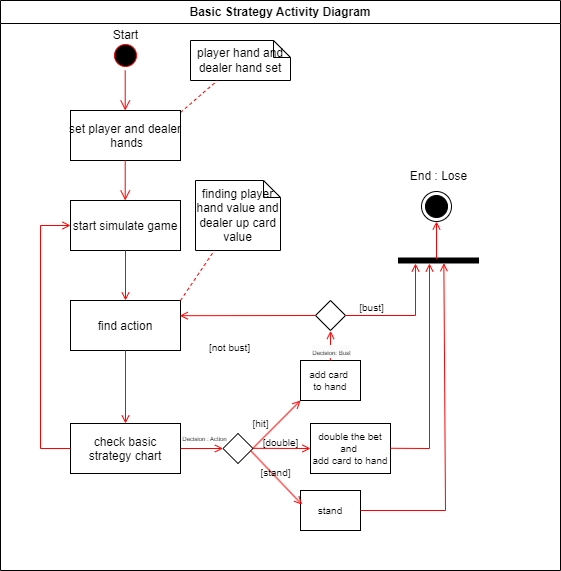

The diagram above was exported from draw.io. Its source (the exported page's mxGraphModel, read from the mxfile embedded in the PNG):
<mxGraphModel dx="1185" dy="632" grid="1" gridSize="10" guides="1" tooltips="1" connect="1" arrows="1" fold="1" page="1" pageScale="1" pageWidth="1169" pageHeight="826" background="none" math="0" shadow="0">
  <root>
    <mxCell id="0" />
    <mxCell id="1" parent="0" />
    <mxCell id="2" value="Basic Strategy Activity Diagram" style="swimlane;whiteSpace=wrap" parent="1" vertex="1">
      <mxGeometry x="160" y="130" width="560" height="570" as="geometry" />
    </mxCell>
    <mxCell id="5" value="" style="ellipse;shape=startState;fillColor=#000000;strokeColor=#ff0000;" parent="2" vertex="1">
      <mxGeometry x="110" y="40" width="30" height="30" as="geometry" />
    </mxCell>
    <mxCell id="6" value="" style="edgeStyle=elbowEdgeStyle;elbow=horizontal;verticalAlign=bottom;endArrow=open;endSize=8;strokeColor=#FF0000;endFill=1;rounded=0" parent="2" edge="1">
      <mxGeometry x="100" y="40" as="geometry">
        <mxPoint x="125" y="110" as="targetPoint" />
        <mxPoint x="124.71000000000001" y="70" as="sourcePoint" />
      </mxGeometry>
    </mxCell>
    <mxCell id="7" value="start simulate game" style="" parent="2" vertex="1">
      <mxGeometry x="70" y="200" width="110" height="50" as="geometry" />
    </mxCell>
    <mxCell id="8" value="find action" style="" parent="2" vertex="1">
      <mxGeometry x="70" y="300" width="110" height="50" as="geometry" />
    </mxCell>
    <mxCell id="9" value="" style="endArrow=open;strokeColor=#FF0000;endFill=1;rounded=0" parent="2" source="7" target="8" edge="1">
      <mxGeometry relative="1" as="geometry" />
    </mxCell>
    <mxCell id="10" value="&#10;check basic &#10;strategy chart&#10;" style="" parent="2" vertex="1">
      <mxGeometry x="70" y="423" width="110" height="50" as="geometry" />
    </mxCell>
    <mxCell id="11" value="" style="endArrow=open;strokeColor=#FF0000;endFill=1;rounded=0" parent="2" source="8" target="10" edge="1">
      <mxGeometry relative="1" as="geometry" />
    </mxCell>
    <mxCell id="12" value="" style="edgeStyle=elbowEdgeStyle;elbow=horizontal;strokeColor=#FF0000;endArrow=open;endFill=1;rounded=0" parent="2" source="10" target="7" edge="1">
      <mxGeometry width="100" height="100" relative="1" as="geometry">
        <mxPoint x="170" y="340" as="sourcePoint" />
        <mxPoint x="270" y="240" as="targetPoint" />
        <Array as="points">
          <mxPoint x="40" y="300" />
        </Array>
      </mxGeometry>
    </mxCell>
    <mxCell id="mWQLScMAT9s2IXeeEfMa-41" value="player hand and dealer hand set" style="shape=note;whiteSpace=wrap;size=17" vertex="1" parent="2">
      <mxGeometry x="190" y="40" width="100" height="40" as="geometry" />
    </mxCell>
    <mxCell id="mWQLScMAT9s2IXeeEfMa-42" value="" style="endArrow=none;strokeColor=#FF0000;endFill=0;rounded=0;dashed=1;exitX=1;exitY=0.5;exitDx=0;exitDy=0;" edge="1" parent="2" target="mWQLScMAT9s2IXeeEfMa-41">
      <mxGeometry relative="1" as="geometry">
        <mxPoint x="180" y="112" as="sourcePoint" />
        <Array as="points" />
      </mxGeometry>
    </mxCell>
    <mxCell id="mWQLScMAT9s2IXeeEfMa-44" value="set player and dealer&#10; hands" style="" vertex="1" parent="2">
      <mxGeometry x="70" y="110" width="110" height="50" as="geometry" />
    </mxCell>
    <mxCell id="mWQLScMAT9s2IXeeEfMa-45" value="" style="edgeStyle=elbowEdgeStyle;elbow=horizontal;verticalAlign=bottom;endArrow=open;endSize=8;strokeColor=#FF0000;endFill=1;rounded=0;entryX=0.5;entryY=0;entryDx=0;entryDy=0;" edge="1" parent="2" target="7">
      <mxGeometry x="-40" y="-100" as="geometry">
        <mxPoint x="125" y="200" as="targetPoint" />
        <mxPoint x="124.71000000000004" y="160" as="sourcePoint" />
      </mxGeometry>
    </mxCell>
    <mxCell id="mWQLScMAT9s2IXeeEfMa-46" value="finding player hand value and dealer up card value" style="shape=note;whiteSpace=wrap;size=17" vertex="1" parent="2">
      <mxGeometry x="195" y="180" width="85" height="70" as="geometry" />
    </mxCell>
    <mxCell id="mWQLScMAT9s2IXeeEfMa-47" value="" style="endArrow=none;strokeColor=#FF0000;endFill=0;rounded=0;dashed=1;exitX=1;exitY=0;exitDx=0;exitDy=0;" edge="1" parent="2" target="mWQLScMAT9s2IXeeEfMa-46" source="8">
      <mxGeometry relative="1" as="geometry">
        <mxPoint x="130" y="300" as="sourcePoint" />
        <Array as="points" />
      </mxGeometry>
    </mxCell>
    <mxCell id="mWQLScMAT9s2IXeeEfMa-50" value="" style="endArrow=open;strokeColor=#FF0000;endFill=1;rounded=0;exitX=1;exitY=0.5;exitDx=0;exitDy=0;entryX=0;entryY=0.5;entryDx=0;entryDy=0;" edge="1" parent="2" source="10" target="mWQLScMAT9s2IXeeEfMa-51">
      <mxGeometry relative="1" as="geometry">
        <mxPoint x="220" y="430" as="sourcePoint" />
        <mxPoint x="250" y="400" as="targetPoint" />
      </mxGeometry>
    </mxCell>
    <mxCell id="mWQLScMAT9s2IXeeEfMa-104" value="&lt;font style=&quot;font-size: 6px;&quot;&gt;Decision : Action&lt;/font&gt;" style="edgeLabel;html=1;align=center;verticalAlign=middle;resizable=0;points=[];" vertex="1" connectable="0" parent="mWQLScMAT9s2IXeeEfMa-50">
      <mxGeometry x="-0.0963" y="1" relative="1" as="geometry">
        <mxPoint x="4" y="-10" as="offset" />
      </mxGeometry>
    </mxCell>
    <mxCell id="mWQLScMAT9s2IXeeEfMa-51" value="" style="rhombus;" vertex="1" parent="2">
      <mxGeometry x="222.5" y="433" width="30" height="30" as="geometry" />
    </mxCell>
    <mxCell id="mWQLScMAT9s2IXeeEfMa-52" value="" style="endArrow=open;strokeColor=#FF0000;endFill=1;rounded=0;exitX=1;exitY=0.5;exitDx=0;exitDy=0;" edge="1" parent="2">
      <mxGeometry relative="1" as="geometry">
        <mxPoint x="252.5" y="447.71000000000004" as="sourcePoint" />
        <mxPoint x="300" y="400" as="targetPoint" />
      </mxGeometry>
    </mxCell>
    <mxCell id="mWQLScMAT9s2IXeeEfMa-55" value="&lt;font style=&quot;font-size: 10px;&quot;&gt;[hit]&lt;/font&gt;" style="text;html=1;align=center;verticalAlign=middle;resizable=0;points=[];autosize=1;strokeColor=none;fillColor=none;" vertex="1" parent="2">
      <mxGeometry x="240" y="408" width="40" height="30" as="geometry" />
    </mxCell>
    <mxCell id="mWQLScMAT9s2IXeeEfMa-56" value="&lt;font style=&quot;font-size: 10px;&quot;&gt;[double]&lt;/font&gt;" style="text;html=1;align=center;verticalAlign=middle;resizable=0;points=[];autosize=1;strokeColor=none;fillColor=none;" vertex="1" parent="2">
      <mxGeometry x="250" y="427" width="60" height="30" as="geometry" />
    </mxCell>
    <mxCell id="mWQLScMAT9s2IXeeEfMa-58" value="add card &#10;to hand" style="fontSize=10;" vertex="1" parent="2">
      <mxGeometry x="300" y="360" width="60" height="40" as="geometry" />
    </mxCell>
    <mxCell id="mWQLScMAT9s2IXeeEfMa-59" value="double the bet&#10;and &#10;add card to hand" style="fontSize=10;" vertex="1" parent="2">
      <mxGeometry x="310" y="423" width="80" height="50" as="geometry" />
    </mxCell>
    <mxCell id="mWQLScMAT9s2IXeeEfMa-82" value="stand" style="fontSize=10;" vertex="1" parent="2">
      <mxGeometry x="300" y="490" width="60" height="40" as="geometry" />
    </mxCell>
    <mxCell id="mWQLScMAT9s2IXeeEfMa-83" value="" style="ellipse;html=1;shape=endState;fillColor=strokeColor;" vertex="1" parent="2">
      <mxGeometry x="421" y="191" width="30" height="30" as="geometry" />
    </mxCell>
    <mxCell id="mWQLScMAT9s2IXeeEfMa-84" value="" style="endArrow=open;strokeColor=#FF0000;endFill=1;rounded=0;entryX=1.044;entryY=0.433;entryDx=0;entryDy=0;entryPerimeter=0;" edge="1" parent="2" target="mWQLScMAT9s2IXeeEfMa-90">
      <mxGeometry relative="1" as="geometry">
        <mxPoint x="360" y="510" as="sourcePoint" />
        <mxPoint x="445" y="260" as="targetPoint" />
        <Array as="points">
          <mxPoint x="445" y="510" />
        </Array>
      </mxGeometry>
    </mxCell>
    <mxCell id="mWQLScMAT9s2IXeeEfMa-89" value="" style="endArrow=open;strokeColor=#FF0000;endFill=1;rounded=0;" edge="1" parent="2">
      <mxGeometry relative="1" as="geometry">
        <mxPoint x="390" y="447.76" as="sourcePoint" />
        <mxPoint x="429" y="263" as="targetPoint" />
        <Array as="points">
          <mxPoint x="429" y="448" />
        </Array>
      </mxGeometry>
    </mxCell>
    <mxCell id="mWQLScMAT9s2IXeeEfMa-90" value="" style="html=1;points=[];perimeter=orthogonalPerimeter;fillColor=strokeColor;rotation=90;" vertex="1" parent="2">
      <mxGeometry x="435.5" y="220" width="5" height="80" as="geometry" />
    </mxCell>
    <mxCell id="mWQLScMAT9s2IXeeEfMa-91" value="" style="endArrow=open;strokeColor=#FF0000;endFill=1;rounded=0;entryX=0.5;entryY=1;entryDx=0;entryDy=0;exitX=0.18;exitY=0.525;exitDx=0;exitDy=0;exitPerimeter=0;" edge="1" parent="2" source="mWQLScMAT9s2IXeeEfMa-90" target="mWQLScMAT9s2IXeeEfMa-83">
      <mxGeometry relative="1" as="geometry">
        <mxPoint x="438" y="258" as="sourcePoint" />
        <mxPoint x="437.5" y="310" as="targetPoint" />
      </mxGeometry>
    </mxCell>
    <mxCell id="mWQLScMAT9s2IXeeEfMa-94" value="" style="rhombus;fontSize=11;" vertex="1" parent="2">
      <mxGeometry x="315" y="300" width="30" height="30" as="geometry" />
    </mxCell>
    <mxCell id="mWQLScMAT9s2IXeeEfMa-96" value="" style="endArrow=open;strokeColor=#FF0000;endFill=1;rounded=0;exitX=0.412;exitY=-0.01;exitDx=0;exitDy=0;entryX=0.5;entryY=1;entryDx=0;entryDy=0;exitPerimeter=0;" edge="1" parent="2">
      <mxGeometry relative="1" as="geometry">
        <mxPoint x="329.83000000000004" y="360" as="sourcePoint" />
        <mxPoint x="330.11" y="330.4" as="targetPoint" />
      </mxGeometry>
    </mxCell>
    <mxCell id="mWQLScMAT9s2IXeeEfMa-97" value="&lt;span style=&quot;background-color: rgb(251, 251, 251);&quot;&gt;&lt;font style=&quot;font-size: 6px;&quot;&gt;Decision: Bust&lt;/font&gt;&lt;/span&gt;" style="edgeLabel;html=1;align=center;verticalAlign=middle;resizable=0;points=[];" vertex="1" connectable="0" parent="mWQLScMAT9s2IXeeEfMa-96">
      <mxGeometry x="0.2495" y="1" relative="1" as="geometry">
        <mxPoint x="2" y="9" as="offset" />
      </mxGeometry>
    </mxCell>
    <mxCell id="mWQLScMAT9s2IXeeEfMa-53" value="" style="endArrow=open;strokeColor=#FF0000;endFill=1;rounded=0;entryX=0.026;entryY=0.354;entryDx=0;entryDy=0;entryPerimeter=0;" edge="1" parent="2" target="mWQLScMAT9s2IXeeEfMa-82">
      <mxGeometry relative="1" as="geometry">
        <mxPoint x="250" y="450" as="sourcePoint" />
        <mxPoint x="300" y="500" as="targetPoint" />
      </mxGeometry>
    </mxCell>
    <mxCell id="mWQLScMAT9s2IXeeEfMa-54" value="" style="endArrow=open;strokeColor=#FF0000;endFill=1;rounded=0;entryX=0;entryY=0.5;entryDx=0;entryDy=0;" edge="1" parent="2" target="mWQLScMAT9s2IXeeEfMa-59">
      <mxGeometry relative="1" as="geometry">
        <mxPoint x="252.5" y="447.83000000000004" as="sourcePoint" />
        <mxPoint x="312.5" y="447.83000000000004" as="targetPoint" />
      </mxGeometry>
    </mxCell>
    <mxCell id="mWQLScMAT9s2IXeeEfMa-57" value="&lt;font style=&quot;font-size: 10px;&quot;&gt;[stand]&lt;/font&gt;" style="text;html=1;align=center;verticalAlign=middle;resizable=0;points=[];autosize=1;strokeColor=none;fillColor=none;" vertex="1" parent="2">
      <mxGeometry x="250" y="457" width="50" height="30" as="geometry" />
    </mxCell>
    <mxCell id="mWQLScMAT9s2IXeeEfMa-100" value="" style="endArrow=open;strokeColor=#FF0000;endFill=1;rounded=0;exitX=1;exitY=0.5;exitDx=0;exitDy=0;" edge="1" parent="2" source="mWQLScMAT9s2IXeeEfMa-94">
      <mxGeometry relative="1" as="geometry">
        <mxPoint x="345" y="330.00000000000006" as="sourcePoint" />
        <mxPoint x="415" y="263" as="targetPoint" />
        <Array as="points">
          <mxPoint x="415" y="315" />
        </Array>
      </mxGeometry>
    </mxCell>
    <mxCell id="mWQLScMAT9s2IXeeEfMa-101" value="&lt;font style=&quot;font-size: 10px;&quot;&gt;[bust]&lt;/font&gt;" style="text;html=1;align=center;verticalAlign=middle;resizable=0;points=[];autosize=1;strokeColor=none;fillColor=none;" vertex="1" parent="2">
      <mxGeometry x="346" y="292" width="50" height="30" as="geometry" />
    </mxCell>
    <mxCell id="mWQLScMAT9s2IXeeEfMa-102" value="" style="endArrow=open;strokeColor=#FF0000;endFill=1;rounded=0;exitX=0;exitY=0.5;exitDx=0;exitDy=0;entryX=0.993;entryY=0.304;entryDx=0;entryDy=0;entryPerimeter=0;" edge="1" parent="2" source="mWQLScMAT9s2IXeeEfMa-94" target="8">
      <mxGeometry relative="1" as="geometry">
        <mxPoint x="280" y="322" as="sourcePoint" />
        <mxPoint x="327.5" y="274.28999999999996" as="targetPoint" />
      </mxGeometry>
    </mxCell>
    <mxCell id="mWQLScMAT9s2IXeeEfMa-105" value="End : Lose" style="text;html=1;align=center;verticalAlign=middle;resizable=0;points=[];autosize=1;strokeColor=none;fillColor=none;" vertex="1" parent="2">
      <mxGeometry x="398" y="161" width="80" height="30" as="geometry" />
    </mxCell>
    <mxCell id="mWQLScMAT9s2IXeeEfMa-106" value="Start" style="text;html=1;align=center;verticalAlign=middle;resizable=0;points=[];autosize=1;strokeColor=none;fillColor=none;" vertex="1" parent="2">
      <mxGeometry x="100" y="20" width="50" height="30" as="geometry" />
    </mxCell>
    <mxCell id="mWQLScMAT9s2IXeeEfMa-103" value="&lt;font style=&quot;font-size: 10px;&quot;&gt;[not bust]&lt;/font&gt;" style="text;html=1;align=center;verticalAlign=middle;resizable=0;points=[];autosize=1;strokeColor=none;fillColor=none;" vertex="1" parent="1">
      <mxGeometry x="359" y="462" width="60" height="30" as="geometry" />
    </mxCell>
  </root>
</mxGraphModel>